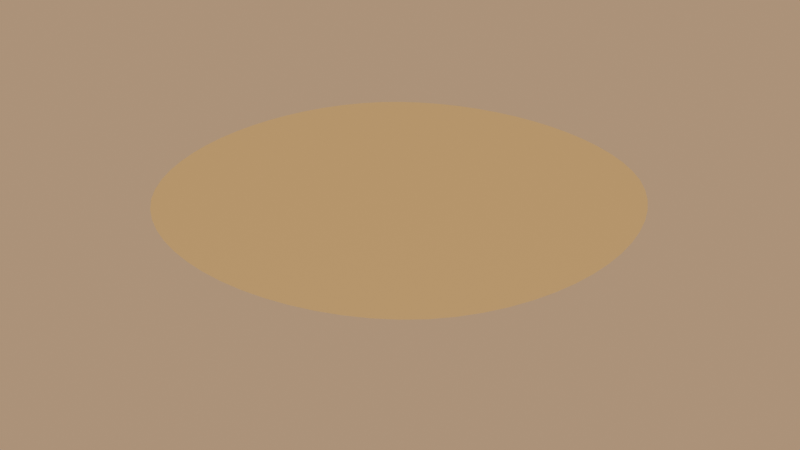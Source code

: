 # Source: Sand_Dunes.blend  (saved by Blender 4.3.34; exported with 4.5.12 LTS)
import bpy
from mathutils import Matrix  # noqa: F401  (used for matrix-valued properties, if any)

bpy.ops.wm.read_factory_settings(use_empty=True)
scene = bpy.context.scene
scene.name = 'Scene'

# ---- collections
col_collection = bpy.data.collections.new('Collection'); scene.collection.children.link(col_collection)

# ---- materials (node trees are filled in below, after node groups)
mat_material_001 = bpy.data.materials.new('Material.001')

# ---- material node trees
mat_material_001.use_nodes = True; mat_material_001.node_tree.nodes.clear()
_N = mat_material_001.node_tree.nodes; _L = mat_material_001.node_tree.links
n0 = _N.new('ShaderNodeBsdfPrincipled'); n0.name = 'Principled BSDF'; n0.location = (10, 300)
n0.inputs[0].default_value = (0.855, 0.6939, 0.3515, 1.0)
n0.inputs[1].default_value = 5.0
n0.inputs[2].default_value = 0.7
n1 = _N.new('ShaderNodeOutputMaterial'); n1.name = 'Material Output'; n1.location = (300, 300)
_L.new(n0.outputs[0], n1.inputs[0])
n1.is_active_output = True

# ---- world
world_world = bpy.data.worlds.new('World'); scene.world = world_world
world_world.use_nodes = True; world_world.node_tree.nodes.clear()
_N = world_world.node_tree.nodes; _L = world_world.node_tree.links
n0 = _N.new('ShaderNodeOutputWorld'); n0.name = 'World Output'; n0.location = (300, 300)
n1 = _N.new('ShaderNodeBackground'); n1.name = 'Background'; n1.location = (10, 300)
n1.inputs[0].default_value = (1.0, 0.6376, 0.3564, 1.0)
n1.inputs[1].default_value = 0.5
_L.new(n1.outputs[0], n0.inputs[0])
n0.is_active_output = True
world_world.color = (0.05088, 0.05088, 0.05088)
world_world.sun_shadow_jitter_overblur = 0.0

# ---- lights
light_sun = bpy.data.lights.new('Sun', 'SUN')
light_sun.energy = 1.0

# ---- meshes
me_plane = bpy.data.meshes.new('Plane')
me_plane.from_pydata([(-1.0, -1.0, 0.0), (1.0, -1.0, 0.0), (-1.0, 1.0, 0.0), (1.0, 1.0, 0.0)], [], [(0, 1, 3, 2)])
_uv = me_plane.uv_layers.new(name='UVMap')
_uv.uv.foreach_set('vector', [0.0, 0.0, 1.0, 0.0, 1.0, 1.0, 0.0, 1.0])
me_plane.materials.append(mat_material_001)
me_plane.update()

# ---- objects
ob_plane = bpy.data.objects.new('Plane', me_plane)
ob_sun = bpy.data.objects.new('Sun', light_sun)

# ---- transforms, parenting, visibility, modifiers, constraints
ob_plane.location = (0.0, 0.0, 9.526)
ob_plane.scale = (50.0, 50.0, 50.0)
_m = ob_plane.modifiers.new('Subdivision', 'SUBSURF')
_m.levels = 4
_m = ob_plane.modifiers.new('Displace', 'DISPLACE')
_m.mid_level = 0.3
_m.strength = 0.3
_m = ob_plane.modifiers.new('Subdivision.001', 'SUBSURF')
_m.levels = 4
ob_sun.location = (0.0, 0.0, 0.0)

# ---- collection membership
col_collection.objects.link(ob_plane)
col_collection.objects.link(ob_sun)

# ---- scene / render settings (as saved in the file)
scene.frame_start = 1; scene.frame_end = 250; scene.frame_set(1)
scene.render.engine = 'BLENDER_EEVEE_NEXT'
bpy.context.view_layer.update()

# ---- added for rendering (the .blend has no active camera): camera
cam_auto = bpy.data.cameras.new('AutoCamera')
cam_auto.lens = 50.0
cam_auto.sensor_width = 36.0
cam_auto.clip_end = 2119.03
ob_auto_camera = bpy.data.objects.new('AutoCamera', cam_auto)
scene.collection.objects.link(ob_auto_camera)
ob_auto_camera.location = (120.743, -144.891, 109.12)
ob_auto_camera.rotation_euler = (1.09748, -7.21219e-08, 0.694738)
scene.camera = ob_auto_camera
bpy.context.view_layer.update()
